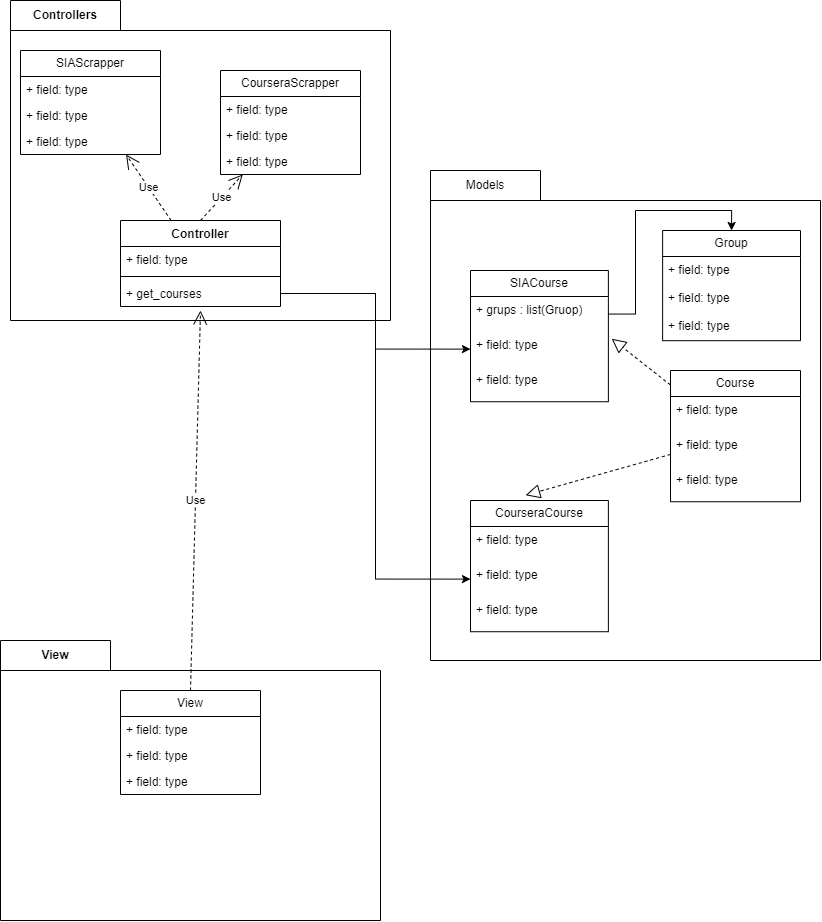

The diagram above was exported from draw.io. Its source (the exported page's mxGraphModel, read from the mxfile embedded in the PNG):
<mxGraphModel dx="1500" dy="819" grid="1" gridSize="10" guides="1" tooltips="1" connect="1" arrows="1" fold="1" page="1" pageScale="1" pageWidth="827" pageHeight="1169" math="0" shadow="0">
  <root>
    <mxCell id="0" />
    <mxCell id="1" parent="0" />
    <mxCell id="60lB5uvHRvaHwJrx52zC-39" value="Controllers" style="shape=folder;fontStyle=1;tabWidth=110;tabHeight=30;tabPosition=left;html=1;boundedLbl=1;labelInHeader=1;container=1;collapsible=0;whiteSpace=wrap;" parent="1" vertex="1">
      <mxGeometry x="10" y="10" width="380" height="320" as="geometry" />
    </mxCell>
    <mxCell id="60lB5uvHRvaHwJrx52zC-40" value="" style="html=1;strokeColor=none;resizeWidth=1;resizeHeight=1;fillColor=none;part=1;connectable=0;allowArrows=0;deletable=0;whiteSpace=wrap;" parent="60lB5uvHRvaHwJrx52zC-39" vertex="1">
      <mxGeometry width="380" height="224" relative="1" as="geometry">
        <mxPoint y="30" as="offset" />
      </mxGeometry>
    </mxCell>
    <mxCell id="60lB5uvHRvaHwJrx52zC-1" value="Controller" style="swimlane;fontStyle=1;align=center;verticalAlign=top;childLayout=stackLayout;horizontal=1;startSize=26;horizontalStack=0;resizeParent=1;resizeParentMax=0;resizeLast=0;collapsible=1;marginBottom=0;whiteSpace=wrap;html=1;" parent="60lB5uvHRvaHwJrx52zC-39" vertex="1">
      <mxGeometry x="110" y="220" width="160" height="86" as="geometry" />
    </mxCell>
    <mxCell id="60lB5uvHRvaHwJrx52zC-2" value="+ field: type" style="text;strokeColor=none;fillColor=none;align=left;verticalAlign=top;spacingLeft=4;spacingRight=4;overflow=hidden;rotatable=0;points=[[0,0.5],[1,0.5]];portConstraint=eastwest;whiteSpace=wrap;html=1;" parent="60lB5uvHRvaHwJrx52zC-1" vertex="1">
      <mxGeometry y="26" width="160" height="26" as="geometry" />
    </mxCell>
    <mxCell id="60lB5uvHRvaHwJrx52zC-3" value="" style="line;strokeWidth=1;fillColor=none;align=left;verticalAlign=middle;spacingTop=-1;spacingLeft=3;spacingRight=3;rotatable=0;labelPosition=right;points=[];portConstraint=eastwest;strokeColor=inherit;" parent="60lB5uvHRvaHwJrx52zC-1" vertex="1">
      <mxGeometry y="52" width="160" height="8" as="geometry" />
    </mxCell>
    <mxCell id="60lB5uvHRvaHwJrx52zC-4" value="+ get_courses" style="text;strokeColor=none;fillColor=none;align=left;verticalAlign=top;spacingLeft=4;spacingRight=4;overflow=hidden;rotatable=0;points=[[0,0.5],[1,0.5]];portConstraint=eastwest;whiteSpace=wrap;html=1;" parent="60lB5uvHRvaHwJrx52zC-1" vertex="1">
      <mxGeometry y="60" width="160" height="26" as="geometry" />
    </mxCell>
    <mxCell id="60lB5uvHRvaHwJrx52zC-5" value="SIAScrapper" style="swimlane;fontStyle=0;childLayout=stackLayout;horizontal=1;startSize=26;fillColor=none;horizontalStack=0;resizeParent=1;resizeParentMax=0;resizeLast=0;collapsible=1;marginBottom=0;whiteSpace=wrap;html=1;" parent="60lB5uvHRvaHwJrx52zC-39" vertex="1">
      <mxGeometry x="10" y="50" width="140" height="104" as="geometry" />
    </mxCell>
    <mxCell id="60lB5uvHRvaHwJrx52zC-6" value="+ field: type" style="text;strokeColor=none;fillColor=none;align=left;verticalAlign=top;spacingLeft=4;spacingRight=4;overflow=hidden;rotatable=0;points=[[0,0.5],[1,0.5]];portConstraint=eastwest;whiteSpace=wrap;html=1;" parent="60lB5uvHRvaHwJrx52zC-5" vertex="1">
      <mxGeometry y="26" width="140" height="26" as="geometry" />
    </mxCell>
    <mxCell id="60lB5uvHRvaHwJrx52zC-7" value="+ field: type" style="text;strokeColor=none;fillColor=none;align=left;verticalAlign=top;spacingLeft=4;spacingRight=4;overflow=hidden;rotatable=0;points=[[0,0.5],[1,0.5]];portConstraint=eastwest;whiteSpace=wrap;html=1;" parent="60lB5uvHRvaHwJrx52zC-5" vertex="1">
      <mxGeometry y="52" width="140" height="26" as="geometry" />
    </mxCell>
    <mxCell id="60lB5uvHRvaHwJrx52zC-8" value="+ field: type" style="text;strokeColor=none;fillColor=none;align=left;verticalAlign=top;spacingLeft=4;spacingRight=4;overflow=hidden;rotatable=0;points=[[0,0.5],[1,0.5]];portConstraint=eastwest;whiteSpace=wrap;html=1;" parent="60lB5uvHRvaHwJrx52zC-5" vertex="1">
      <mxGeometry y="78" width="140" height="26" as="geometry" />
    </mxCell>
    <mxCell id="60lB5uvHRvaHwJrx52zC-14" value="Use" style="endArrow=open;endSize=12;dashed=1;html=1;rounded=0;" parent="60lB5uvHRvaHwJrx52zC-39" source="60lB5uvHRvaHwJrx52zC-1" target="60lB5uvHRvaHwJrx52zC-5" edge="1">
      <mxGeometry width="160" relative="1" as="geometry">
        <mxPoint x="320" y="290" as="sourcePoint" />
        <mxPoint x="480" y="290" as="targetPoint" />
      </mxGeometry>
    </mxCell>
    <mxCell id="60lB5uvHRvaHwJrx52zC-9" value="CourseraScrapper" style="swimlane;fontStyle=0;childLayout=stackLayout;horizontal=1;startSize=26;fillColor=none;horizontalStack=0;resizeParent=1;resizeParentMax=0;resizeLast=0;collapsible=1;marginBottom=0;whiteSpace=wrap;html=1;" parent="60lB5uvHRvaHwJrx52zC-39" vertex="1">
      <mxGeometry x="210" y="70" width="140" height="104" as="geometry" />
    </mxCell>
    <mxCell id="60lB5uvHRvaHwJrx52zC-10" value="+ field: type" style="text;strokeColor=none;fillColor=none;align=left;verticalAlign=top;spacingLeft=4;spacingRight=4;overflow=hidden;rotatable=0;points=[[0,0.5],[1,0.5]];portConstraint=eastwest;whiteSpace=wrap;html=1;" parent="60lB5uvHRvaHwJrx52zC-9" vertex="1">
      <mxGeometry y="26" width="140" height="26" as="geometry" />
    </mxCell>
    <mxCell id="60lB5uvHRvaHwJrx52zC-11" value="+ field: type" style="text;strokeColor=none;fillColor=none;align=left;verticalAlign=top;spacingLeft=4;spacingRight=4;overflow=hidden;rotatable=0;points=[[0,0.5],[1,0.5]];portConstraint=eastwest;whiteSpace=wrap;html=1;" parent="60lB5uvHRvaHwJrx52zC-9" vertex="1">
      <mxGeometry y="52" width="140" height="26" as="geometry" />
    </mxCell>
    <mxCell id="60lB5uvHRvaHwJrx52zC-12" value="+ field: type" style="text;strokeColor=none;fillColor=none;align=left;verticalAlign=top;spacingLeft=4;spacingRight=4;overflow=hidden;rotatable=0;points=[[0,0.5],[1,0.5]];portConstraint=eastwest;whiteSpace=wrap;html=1;" parent="60lB5uvHRvaHwJrx52zC-9" vertex="1">
      <mxGeometry y="78" width="140" height="26" as="geometry" />
    </mxCell>
    <mxCell id="60lB5uvHRvaHwJrx52zC-13" value="Use" style="endArrow=open;endSize=12;dashed=1;html=1;rounded=0;exitX=0.5;exitY=0;exitDx=0;exitDy=0;" parent="60lB5uvHRvaHwJrx52zC-39" source="60lB5uvHRvaHwJrx52zC-1" target="60lB5uvHRvaHwJrx52zC-9" edge="1">
      <mxGeometry width="160" relative="1" as="geometry">
        <mxPoint x="600" y="290" as="sourcePoint" />
        <mxPoint x="480" y="290" as="targetPoint" />
      </mxGeometry>
    </mxCell>
    <mxCell id="60lB5uvHRvaHwJrx52zC-58" value="Models" style="shape=folder;tabWidth=110;tabHeight=30;tabPosition=left;html=1;boundedLbl=1;labelInHeader=1;container=1;collapsible=0;whiteSpace=wrap;textDirection=ltr;" parent="1" vertex="1">
      <mxGeometry x="430" y="180" width="390" height="490" as="geometry" />
    </mxCell>
    <mxCell id="60lB5uvHRvaHwJrx52zC-59" value="" style="html=1;strokeColor=none;resizeWidth=1;resizeHeight=1;fillColor=none;part=1;connectable=0;allowArrows=0;deletable=0;whiteSpace=wrap;" parent="60lB5uvHRvaHwJrx52zC-58" vertex="1">
      <mxGeometry width="390" height="302.20264317180613" relative="1" as="geometry">
        <mxPoint y="30" as="offset" />
      </mxGeometry>
    </mxCell>
    <mxCell id="60lB5uvHRvaHwJrx52zC-23" value="Course" style="swimlane;fontStyle=0;childLayout=stackLayout;horizontal=1;startSize=26;fillColor=none;horizontalStack=0;resizeParent=1;resizeParentMax=0;resizeLast=0;collapsible=1;marginBottom=0;whiteSpace=wrap;html=1;" parent="60lB5uvHRvaHwJrx52zC-58" vertex="1">
      <mxGeometry x="240.00060606060606" y="200.0047577092511" width="130" height="131.23127753303964" as="geometry" />
    </mxCell>
    <mxCell id="60lB5uvHRvaHwJrx52zC-24" value="+ field: type" style="text;strokeColor=none;fillColor=none;align=left;verticalAlign=top;spacingLeft=4;spacingRight=4;overflow=hidden;rotatable=0;points=[[0,0.5],[1,0.5]];portConstraint=eastwest;whiteSpace=wrap;html=1;" parent="60lB5uvHRvaHwJrx52zC-23" vertex="1">
      <mxGeometry y="26" width="130" height="35.07709251101321" as="geometry" />
    </mxCell>
    <mxCell id="60lB5uvHRvaHwJrx52zC-25" value="+ field: type" style="text;strokeColor=none;fillColor=none;align=left;verticalAlign=top;spacingLeft=4;spacingRight=4;overflow=hidden;rotatable=0;points=[[0,0.5],[1,0.5]];portConstraint=eastwest;whiteSpace=wrap;html=1;" parent="60lB5uvHRvaHwJrx52zC-23" vertex="1">
      <mxGeometry y="61.07709251101321" width="130" height="35.07709251101321" as="geometry" />
    </mxCell>
    <mxCell id="60lB5uvHRvaHwJrx52zC-26" value="+ field: type" style="text;strokeColor=none;fillColor=none;align=left;verticalAlign=top;spacingLeft=4;spacingRight=4;overflow=hidden;rotatable=0;points=[[0,0.5],[1,0.5]];portConstraint=eastwest;whiteSpace=wrap;html=1;" parent="60lB5uvHRvaHwJrx52zC-23" vertex="1">
      <mxGeometry y="96.15418502202643" width="130" height="35.07709251101321" as="geometry" />
    </mxCell>
    <mxCell id="60lB5uvHRvaHwJrx52zC-15" value="CourseraCourse" style="swimlane;fontStyle=0;childLayout=stackLayout;horizontal=1;startSize=26;fillColor=none;horizontalStack=0;resizeParent=1;resizeParentMax=0;resizeLast=0;collapsible=1;marginBottom=0;whiteSpace=wrap;html=1;" parent="60lB5uvHRvaHwJrx52zC-58" vertex="1">
      <mxGeometry x="39.99757575757576" y="329.9960792951542" width="137.87878787878788" height="131.23127753303964" as="geometry" />
    </mxCell>
    <mxCell id="60lB5uvHRvaHwJrx52zC-16" value="+ field: type" style="text;strokeColor=none;fillColor=none;align=left;verticalAlign=top;spacingLeft=4;spacingRight=4;overflow=hidden;rotatable=0;points=[[0,0.5],[1,0.5]];portConstraint=eastwest;whiteSpace=wrap;html=1;" parent="60lB5uvHRvaHwJrx52zC-15" vertex="1">
      <mxGeometry y="26" width="137.87878787878788" height="35.07709251101321" as="geometry" />
    </mxCell>
    <mxCell id="60lB5uvHRvaHwJrx52zC-17" value="+ field: type" style="text;strokeColor=none;fillColor=none;align=left;verticalAlign=top;spacingLeft=4;spacingRight=4;overflow=hidden;rotatable=0;points=[[0,0.5],[1,0.5]];portConstraint=eastwest;whiteSpace=wrap;html=1;" parent="60lB5uvHRvaHwJrx52zC-15" vertex="1">
      <mxGeometry y="61.07709251101321" width="137.87878787878788" height="35.07709251101321" as="geometry" />
    </mxCell>
    <mxCell id="60lB5uvHRvaHwJrx52zC-18" value="+ field: type" style="text;strokeColor=none;fillColor=none;align=left;verticalAlign=top;spacingLeft=4;spacingRight=4;overflow=hidden;rotatable=0;points=[[0,0.5],[1,0.5]];portConstraint=eastwest;whiteSpace=wrap;html=1;" parent="60lB5uvHRvaHwJrx52zC-15" vertex="1">
      <mxGeometry y="96.15418502202643" width="137.87878787878788" height="35.07709251101321" as="geometry" />
    </mxCell>
    <mxCell id="60lB5uvHRvaHwJrx52zC-36" value="" style="endArrow=block;dashed=1;endFill=0;endSize=12;html=1;rounded=0;entryX=0.4;entryY=-0.04;entryDx=0;entryDy=0;entryPerimeter=0;" parent="60lB5uvHRvaHwJrx52zC-58" source="60lB5uvHRvaHwJrx52zC-23" target="60lB5uvHRvaHwJrx52zC-15" edge="1">
      <mxGeometry width="160" relative="1" as="geometry">
        <mxPoint x="-43.333333333333336" y="512.6651982378854" as="sourcePoint" />
        <mxPoint x="114.24242424242425" y="512.6651982378854" as="targetPoint" />
      </mxGeometry>
    </mxCell>
    <mxCell id="60lB5uvHRvaHwJrx52zC-19" value="SIACourse" style="swimlane;fontStyle=0;childLayout=stackLayout;horizontal=1;startSize=26;fillColor=none;horizontalStack=0;resizeParent=1;resizeParentMax=0;resizeLast=0;collapsible=1;marginBottom=0;whiteSpace=wrap;html=1;" parent="60lB5uvHRvaHwJrx52zC-58" vertex="1">
      <mxGeometry x="39.99727272727273" y="99.99607929515417" width="137.87878787878788" height="131.23127753303964" as="geometry" />
    </mxCell>
    <mxCell id="60lB5uvHRvaHwJrx52zC-20" value="+ grups : list(Gruop)" style="text;strokeColor=none;fillColor=none;align=left;verticalAlign=top;spacingLeft=4;spacingRight=4;overflow=hidden;rotatable=0;points=[[0,0.5],[1,0.5]];portConstraint=eastwest;whiteSpace=wrap;html=1;" parent="60lB5uvHRvaHwJrx52zC-19" vertex="1">
      <mxGeometry y="26" width="137.87878787878788" height="35.07709251101321" as="geometry" />
    </mxCell>
    <mxCell id="60lB5uvHRvaHwJrx52zC-21" value="+ field: type" style="text;strokeColor=none;fillColor=none;align=left;verticalAlign=top;spacingLeft=4;spacingRight=4;overflow=hidden;rotatable=0;points=[[0,0.5],[1,0.5]];portConstraint=eastwest;whiteSpace=wrap;html=1;" parent="60lB5uvHRvaHwJrx52zC-19" vertex="1">
      <mxGeometry y="61.07709251101321" width="137.87878787878788" height="35.07709251101321" as="geometry" />
    </mxCell>
    <mxCell id="60lB5uvHRvaHwJrx52zC-22" value="+ field: type" style="text;strokeColor=none;fillColor=none;align=left;verticalAlign=top;spacingLeft=4;spacingRight=4;overflow=hidden;rotatable=0;points=[[0,0.5],[1,0.5]];portConstraint=eastwest;whiteSpace=wrap;html=1;" parent="60lB5uvHRvaHwJrx52zC-19" vertex="1">
      <mxGeometry y="96.15418502202643" width="137.87878787878788" height="35.07709251101321" as="geometry" />
    </mxCell>
    <mxCell id="60lB5uvHRvaHwJrx52zC-37" value="" style="endArrow=block;dashed=1;endFill=0;endSize=12;html=1;rounded=0;entryX=1.024;entryY=0.204;entryDx=0;entryDy=0;entryPerimeter=0;" parent="60lB5uvHRvaHwJrx52zC-58" source="60lB5uvHRvaHwJrx52zC-23" target="60lB5uvHRvaHwJrx52zC-21" edge="1">
      <mxGeometry width="160" relative="1" as="geometry">
        <mxPoint x="-43.333333333333336" y="512.6651982378854" as="sourcePoint" />
        <mxPoint x="114.24242424242425" y="512.6651982378854" as="targetPoint" />
      </mxGeometry>
    </mxCell>
    <mxCell id="60lB5uvHRvaHwJrx52zC-27" value="Group" style="swimlane;fontStyle=0;childLayout=stackLayout;horizontal=1;startSize=26;fillColor=none;horizontalStack=0;resizeParent=1;resizeParentMax=0;resizeLast=0;collapsible=1;marginBottom=0;whiteSpace=wrap;html=1;" parent="60lB5uvHRvaHwJrx52zC-58" vertex="1">
      <mxGeometry x="232.1248484848485" y="60.00330396475773" width="137.87878787878788" height="110.18502202643171" as="geometry" />
    </mxCell>
    <mxCell id="60lB5uvHRvaHwJrx52zC-28" value="+ field: type" style="text;strokeColor=none;fillColor=none;align=left;verticalAlign=top;spacingLeft=4;spacingRight=4;overflow=hidden;rotatable=0;points=[[0,0.5],[1,0.5]];portConstraint=eastwest;whiteSpace=wrap;html=1;" parent="60lB5uvHRvaHwJrx52zC-27" vertex="1">
      <mxGeometry y="26" width="137.87878787878788" height="28.06167400881057" as="geometry" />
    </mxCell>
    <mxCell id="60lB5uvHRvaHwJrx52zC-29" value="+ field: type" style="text;strokeColor=none;fillColor=none;align=left;verticalAlign=top;spacingLeft=4;spacingRight=4;overflow=hidden;rotatable=0;points=[[0,0.5],[1,0.5]];portConstraint=eastwest;whiteSpace=wrap;html=1;" parent="60lB5uvHRvaHwJrx52zC-27" vertex="1">
      <mxGeometry y="54.06167400881057" width="137.87878787878788" height="28.06167400881057" as="geometry" />
    </mxCell>
    <mxCell id="60lB5uvHRvaHwJrx52zC-30" value="+ field: type" style="text;strokeColor=none;fillColor=none;align=left;verticalAlign=top;spacingLeft=4;spacingRight=4;overflow=hidden;rotatable=0;points=[[0,0.5],[1,0.5]];portConstraint=eastwest;whiteSpace=wrap;html=1;" parent="60lB5uvHRvaHwJrx52zC-27" vertex="1">
      <mxGeometry y="82.12334801762114" width="137.87878787878788" height="28.06167400881057" as="geometry" />
    </mxCell>
    <mxCell id="60lB5uvHRvaHwJrx52zC-64" style="edgeStyle=orthogonalEdgeStyle;rounded=0;orthogonalLoop=1;jettySize=auto;html=1;entryX=0.5;entryY=0;entryDx=0;entryDy=0;" parent="60lB5uvHRvaHwJrx52zC-58" source="60lB5uvHRvaHwJrx52zC-20" target="60lB5uvHRvaHwJrx52zC-27" edge="1">
      <mxGeometry relative="1" as="geometry" />
    </mxCell>
    <mxCell id="60lB5uvHRvaHwJrx52zC-60" value="View" style="shape=folder;fontStyle=1;tabWidth=110;tabHeight=30;tabPosition=left;html=1;boundedLbl=1;labelInHeader=1;container=1;collapsible=0;whiteSpace=wrap;" parent="1" vertex="1">
      <mxGeometry y="650" width="380" height="280" as="geometry" />
    </mxCell>
    <mxCell id="60lB5uvHRvaHwJrx52zC-61" value="" style="html=1;strokeColor=none;resizeWidth=1;resizeHeight=1;fillColor=none;part=1;connectable=0;allowArrows=0;deletable=0;whiteSpace=wrap;" parent="60lB5uvHRvaHwJrx52zC-60" vertex="1">
      <mxGeometry width="380" height="196" relative="1" as="geometry">
        <mxPoint y="30" as="offset" />
      </mxGeometry>
    </mxCell>
    <mxCell id="60lB5uvHRvaHwJrx52zC-32" value="View" style="swimlane;fontStyle=0;childLayout=stackLayout;horizontal=1;startSize=26;fillColor=none;horizontalStack=0;resizeParent=1;resizeParentMax=0;resizeLast=0;collapsible=1;marginBottom=0;whiteSpace=wrap;html=1;" parent="60lB5uvHRvaHwJrx52zC-60" vertex="1">
      <mxGeometry x="120" y="50" width="140" height="104" as="geometry" />
    </mxCell>
    <mxCell id="60lB5uvHRvaHwJrx52zC-33" value="+ field: type" style="text;strokeColor=none;fillColor=none;align=left;verticalAlign=top;spacingLeft=4;spacingRight=4;overflow=hidden;rotatable=0;points=[[0,0.5],[1,0.5]];portConstraint=eastwest;whiteSpace=wrap;html=1;" parent="60lB5uvHRvaHwJrx52zC-32" vertex="1">
      <mxGeometry y="26" width="140" height="26" as="geometry" />
    </mxCell>
    <mxCell id="60lB5uvHRvaHwJrx52zC-34" value="+ field: type" style="text;strokeColor=none;fillColor=none;align=left;verticalAlign=top;spacingLeft=4;spacingRight=4;overflow=hidden;rotatable=0;points=[[0,0.5],[1,0.5]];portConstraint=eastwest;whiteSpace=wrap;html=1;" parent="60lB5uvHRvaHwJrx52zC-32" vertex="1">
      <mxGeometry y="52" width="140" height="26" as="geometry" />
    </mxCell>
    <mxCell id="60lB5uvHRvaHwJrx52zC-35" value="+ field: type" style="text;strokeColor=none;fillColor=none;align=left;verticalAlign=top;spacingLeft=4;spacingRight=4;overflow=hidden;rotatable=0;points=[[0,0.5],[1,0.5]];portConstraint=eastwest;whiteSpace=wrap;html=1;" parent="60lB5uvHRvaHwJrx52zC-32" vertex="1">
      <mxGeometry y="78" width="140" height="26" as="geometry" />
    </mxCell>
    <mxCell id="60lB5uvHRvaHwJrx52zC-65" value="Use" style="endArrow=open;endSize=12;dashed=1;html=1;rounded=0;exitX=0.5;exitY=0;exitDx=0;exitDy=0;" parent="1" source="60lB5uvHRvaHwJrx52zC-32" edge="1">
      <mxGeometry width="160" relative="1" as="geometry">
        <mxPoint x="360" y="340" as="sourcePoint" />
        <mxPoint x="200" y="320" as="targetPoint" />
      </mxGeometry>
    </mxCell>
    <mxCell id="60lB5uvHRvaHwJrx52zC-66" style="edgeStyle=orthogonalEdgeStyle;rounded=0;orthogonalLoop=1;jettySize=auto;html=1;entryX=0;entryY=0.5;entryDx=0;entryDy=0;" parent="1" source="60lB5uvHRvaHwJrx52zC-4" target="60lB5uvHRvaHwJrx52zC-21" edge="1">
      <mxGeometry relative="1" as="geometry" />
    </mxCell>
    <mxCell id="60lB5uvHRvaHwJrx52zC-67" style="edgeStyle=orthogonalEdgeStyle;rounded=0;orthogonalLoop=1;jettySize=auto;html=1;entryX=0;entryY=0.5;entryDx=0;entryDy=0;" parent="1" source="60lB5uvHRvaHwJrx52zC-4" target="60lB5uvHRvaHwJrx52zC-17" edge="1">
      <mxGeometry relative="1" as="geometry" />
    </mxCell>
  </root>
</mxGraphModel>